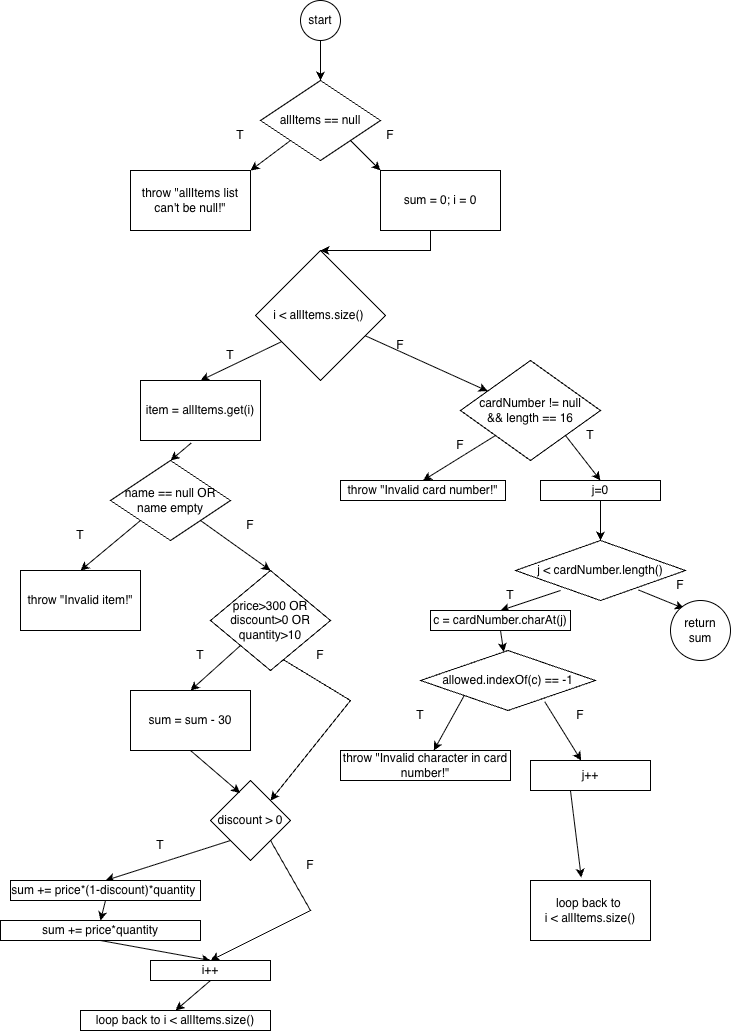

The diagram above was exported from draw.io. Its source (the exported page's mxGraphModel, read from the mxfile embedded in the PNG):
<mxGraphModel dx="925" dy="535" grid="1" gridSize="10" guides="1" tooltips="1" connect="1" arrows="1" fold="1" page="1" pageScale="1" pageWidth="850" pageHeight="1100" math="0" shadow="0">
  <root>
    <mxCell id="0" />
    <mxCell id="1" parent="0" />
    <mxCell id="cIRwww94r1Hrwua9Uf1N-9" parent="1" style="ellipse;whiteSpace=wrap;html=1;aspect=fixed;" value="start" vertex="1">
      <mxGeometry height="40" width="40" x="400" y="40" as="geometry" />
    </mxCell>
    <mxCell id="cIRwww94r1Hrwua9Uf1N-12" parent="1" style="rhombus;whiteSpace=wrap;html=1;" value="allItems == null" vertex="1">
      <mxGeometry height="80" width="120" x="360" y="120" as="geometry" />
    </mxCell>
    <mxCell id="cIRwww94r1Hrwua9Uf1N-15" edge="1" parent="1" source="cIRwww94r1Hrwua9Uf1N-9" style="endArrow=classic;html=1;rounded=0;exitX=0.5;exitY=1;exitDx=0;exitDy=0;entryX=0.5;entryY=0;entryDx=0;entryDy=0;" target="cIRwww94r1Hrwua9Uf1N-12" value="">
      <mxGeometry height="50" relative="1" width="50" as="geometry">
        <mxPoint x="420" y="320" as="sourcePoint" />
        <mxPoint x="470" y="270" as="targetPoint" />
      </mxGeometry>
    </mxCell>
    <mxCell id="cIRwww94r1Hrwua9Uf1N-16" edge="1" parent="1" source="cIRwww94r1Hrwua9Uf1N-12" style="endArrow=classic;html=1;rounded=0;exitX=0;exitY=1;exitDx=0;exitDy=0;entryX=1;entryY=0;entryDx=0;entryDy=0;" target="cIRwww94r1Hrwua9Uf1N-18" value="">
      <mxGeometry height="50" relative="1" width="50" as="geometry">
        <mxPoint x="420" y="320" as="sourcePoint" />
        <mxPoint x="416.66666666666674" y="240" as="targetPoint" />
      </mxGeometry>
    </mxCell>
    <mxCell id="cIRwww94r1Hrwua9Uf1N-18" parent="1" style="rounded=0;whiteSpace=wrap;html=1;" value="throw &quot;allItems list can't be null!&quot;" vertex="1">
      <mxGeometry height="60" width="120" x="230" y="210" as="geometry" />
    </mxCell>
    <mxCell id="cIRwww94r1Hrwua9Uf1N-19" parent="1" style="text;html=1;whiteSpace=wrap;strokeColor=none;fillColor=none;align=center;verticalAlign=middle;rounded=0;" value="T" vertex="1">
      <mxGeometry height="30" width="60" x="310" y="160" as="geometry" />
    </mxCell>
    <mxCell id="cIRwww94r1Hrwua9Uf1N-20" parent="1" style="text;html=1;whiteSpace=wrap;strokeColor=none;fillColor=none;align=center;verticalAlign=middle;rounded=0;" value="F" vertex="1">
      <mxGeometry height="30" width="60" x="460" y="160" as="geometry" />
    </mxCell>
    <mxCell id="cIRwww94r1Hrwua9Uf1N-21" parent="1" style="rounded=0;whiteSpace=wrap;html=1;" value="sum = 0; i = 0" vertex="1">
      <mxGeometry height="60" width="120" x="480" y="210" as="geometry" />
    </mxCell>
    <mxCell id="cIRwww94r1Hrwua9Uf1N-22" edge="1" parent="1" source="cIRwww94r1Hrwua9Uf1N-12" style="endArrow=classic;html=1;rounded=0;exitX=1;exitY=1;exitDx=0;exitDy=0;entryX=0;entryY=0;entryDx=0;entryDy=0;" target="cIRwww94r1Hrwua9Uf1N-21" value="">
      <mxGeometry height="50" relative="1" width="50" as="geometry">
        <mxPoint x="450" y="220" as="sourcePoint" />
        <mxPoint x="500" y="170" as="targetPoint" />
      </mxGeometry>
    </mxCell>
    <mxCell id="cIRwww94r1Hrwua9Uf1N-23" edge="1" parent="1" source="cIRwww94r1Hrwua9Uf1N-21" style="endArrow=classic;html=1;rounded=0;exitX=0.5;exitY=1;exitDx=0;exitDy=0;entryX=0.5;entryY=0;entryDx=0;entryDy=0;" target="cIRwww94r1Hrwua9Uf1N-24" value="">
      <mxGeometry height="50" relative="1" width="50" as="geometry">
        <Array as="points">
          <mxPoint x="530" y="270" />
          <mxPoint x="530" y="290" />
        </Array>
        <mxPoint x="480" y="320" as="sourcePoint" />
        <mxPoint x="530" y="310" as="targetPoint" />
      </mxGeometry>
    </mxCell>
    <mxCell id="cIRwww94r1Hrwua9Uf1N-24" parent="1" style="rhombus;whiteSpace=wrap;html=1;" value="i &amp;lt; allItems.size()&amp;nbsp;" vertex="1">
      <mxGeometry height="130" width="130" x="355" y="290" as="geometry" />
    </mxCell>
    <mxCell id="cIRwww94r1Hrwua9Uf1N-25" edge="1" parent="1" source="cIRwww94r1Hrwua9Uf1N-24" style="endArrow=classic;html=1;rounded=0;exitX=0.197;exitY=0.703;exitDx=0;exitDy=0;exitPerimeter=0;entryX=0.5;entryY=0;entryDx=0;entryDy=0;" target="cIRwww94r1Hrwua9Uf1N-27" value="">
      <mxGeometry height="50" relative="1" width="50" as="geometry">
        <mxPoint x="320" y="480" as="sourcePoint" />
        <mxPoint x="330" y="430" as="targetPoint" />
      </mxGeometry>
    </mxCell>
    <mxCell id="cIRwww94r1Hrwua9Uf1N-26" edge="1" parent="1" source="cIRwww94r1Hrwua9Uf1N-24" style="endArrow=classic;html=1;rounded=0;" target="cIRwww94r1Hrwua9Uf1N-28" value="">
      <mxGeometry height="50" relative="1" width="50" as="geometry">
        <mxPoint x="510" y="480" as="sourcePoint" />
        <mxPoint x="490" y="430" as="targetPoint" />
      </mxGeometry>
    </mxCell>
    <mxCell id="cIRwww94r1Hrwua9Uf1N-27" parent="1" style="rounded=0;whiteSpace=wrap;html=1;" value="item = allItems.get(i)" vertex="1">
      <mxGeometry height="60" width="120" x="240" y="420" as="geometry" />
    </mxCell>
    <mxCell id="cIRwww94r1Hrwua9Uf1N-28" parent="1" style="rhombus;whiteSpace=wrap;html=1;" value="cardNumber != null&lt;div&gt;&amp;amp;&amp;amp; length == 16&lt;/div&gt;" vertex="1">
      <mxGeometry height="100" width="140" x="560" y="400" as="geometry" />
    </mxCell>
    <mxCell id="cIRwww94r1Hrwua9Uf1N-30" parent="1" style="text;html=1;whiteSpace=wrap;strokeColor=none;fillColor=none;align=center;verticalAlign=middle;rounded=0;" value="T" vertex="1">
      <mxGeometry height="30" width="60" x="300" y="380" as="geometry" />
    </mxCell>
    <mxCell id="cIRwww94r1Hrwua9Uf1N-31" parent="1" style="text;html=1;whiteSpace=wrap;strokeColor=none;fillColor=none;align=center;verticalAlign=middle;rounded=0;" value="F" vertex="1">
      <mxGeometry height="30" width="60" x="470" y="370" as="geometry" />
    </mxCell>
    <mxCell id="cIRwww94r1Hrwua9Uf1N-33" edge="1" parent="1" source="cIRwww94r1Hrwua9Uf1N-27" style="endArrow=classic;html=1;rounded=0;exitX=0.422;exitY=1.043;exitDx=0;exitDy=0;exitPerimeter=0;entryX=0.5;entryY=0;entryDx=0;entryDy=0;" target="cIRwww94r1Hrwua9Uf1N-36" value="">
      <mxGeometry height="50" relative="1" width="50" as="geometry">
        <mxPoint x="220" y="600" as="sourcePoint" />
        <mxPoint x="291" y="530" as="targetPoint" />
      </mxGeometry>
    </mxCell>
    <mxCell id="cIRwww94r1Hrwua9Uf1N-34" edge="1" parent="1" source="cIRwww94r1Hrwua9Uf1N-28" style="endArrow=classic;html=1;rounded=0;exitX=0;exitY=1;exitDx=0;exitDy=0;entryX=0.5;entryY=0;entryDx=0;entryDy=0;" target="cIRwww94r1Hrwua9Uf1N-66" value="">
      <mxGeometry height="50" relative="1" width="50" as="geometry">
        <mxPoint x="460" y="580" as="sourcePoint" />
        <mxPoint x="570" y="510" as="targetPoint" />
      </mxGeometry>
    </mxCell>
    <mxCell id="cIRwww94r1Hrwua9Uf1N-35" edge="1" parent="1" source="cIRwww94r1Hrwua9Uf1N-28" style="endArrow=classic;html=1;rounded=0;exitX=1;exitY=1;exitDx=0;exitDy=0;entryX=0.5;entryY=0;entryDx=0;entryDy=0;" target="cIRwww94r1Hrwua9Uf1N-68" value="">
      <mxGeometry height="50" relative="1" width="50" as="geometry">
        <mxPoint x="640" y="560" as="sourcePoint" />
        <mxPoint x="700" y="510" as="targetPoint" />
      </mxGeometry>
    </mxCell>
    <mxCell id="cIRwww94r1Hrwua9Uf1N-36" parent="1" style="rhombus;whiteSpace=wrap;html=1;" value="name == null OR name empty" vertex="1">
      <mxGeometry height="80" width="120" x="210" y="500" as="geometry" />
    </mxCell>
    <mxCell id="cIRwww94r1Hrwua9Uf1N-37" edge="1" parent="1" source="cIRwww94r1Hrwua9Uf1N-36" style="endArrow=classic;html=1;rounded=0;exitX=0;exitY=1;exitDx=0;exitDy=0;entryX=0.5;entryY=0;entryDx=0;entryDy=0;" target="cIRwww94r1Hrwua9Uf1N-39" value="">
      <mxGeometry height="50" relative="1" width="50" as="geometry">
        <mxPoint x="180" y="640" as="sourcePoint" />
        <mxPoint x="210" y="600" as="targetPoint" />
      </mxGeometry>
    </mxCell>
    <mxCell id="cIRwww94r1Hrwua9Uf1N-38" edge="1" parent="1" source="cIRwww94r1Hrwua9Uf1N-36" style="endArrow=classic;html=1;rounded=0;exitX=1;exitY=1;exitDx=0;exitDy=0;entryX=0.5;entryY=0;entryDx=0;entryDy=0;" target="cIRwww94r1Hrwua9Uf1N-40" value="">
      <mxGeometry height="50" relative="1" width="50" as="geometry">
        <mxPoint x="290" y="660" as="sourcePoint" />
        <mxPoint x="330" y="600" as="targetPoint" />
      </mxGeometry>
    </mxCell>
    <mxCell id="cIRwww94r1Hrwua9Uf1N-39" parent="1" style="rounded=0;whiteSpace=wrap;html=1;" value="throw &quot;Invalid item!&quot;" vertex="1">
      <mxGeometry height="60" width="120" x="120" y="610" as="geometry" />
    </mxCell>
    <mxCell id="cIRwww94r1Hrwua9Uf1N-40" parent="1" style="rhombus;whiteSpace=wrap;html=1;" value="price&amp;gt;300 OR discount&amp;gt;0 OR quantity&amp;gt;10" vertex="1">
      <mxGeometry height="100" width="120" x="310" y="610" as="geometry" />
    </mxCell>
    <mxCell id="cIRwww94r1Hrwua9Uf1N-42" edge="1" parent="1" source="cIRwww94r1Hrwua9Uf1N-40" style="endArrow=classic;html=1;rounded=0;exitX=0;exitY=1;exitDx=0;exitDy=0;entryX=0.5;entryY=0;entryDx=0;entryDy=0;" target="cIRwww94r1Hrwua9Uf1N-48" value="">
      <mxGeometry height="50" relative="1" width="50" as="geometry">
        <mxPoint x="290" y="770" as="sourcePoint" />
        <mxPoint x="300" y="730" as="targetPoint" />
      </mxGeometry>
    </mxCell>
    <mxCell id="cIRwww94r1Hrwua9Uf1N-44" parent="1" style="text;html=1;whiteSpace=wrap;strokeColor=none;fillColor=none;align=center;verticalAlign=middle;rounded=0;" value="T" vertex="1">
      <mxGeometry height="30" width="60" x="150" y="560" as="geometry" />
    </mxCell>
    <mxCell id="cIRwww94r1Hrwua9Uf1N-45" parent="1" style="text;html=1;whiteSpace=wrap;strokeColor=none;fillColor=none;align=center;verticalAlign=middle;rounded=0;" value="F" vertex="1">
      <mxGeometry height="30" width="60" x="320" y="550" as="geometry" />
    </mxCell>
    <mxCell id="cIRwww94r1Hrwua9Uf1N-46" parent="1" style="text;html=1;whiteSpace=wrap;strokeColor=none;fillColor=none;align=center;verticalAlign=middle;rounded=0;" value="T" vertex="1">
      <mxGeometry height="30" width="60" x="270" y="680" as="geometry" />
    </mxCell>
    <mxCell id="cIRwww94r1Hrwua9Uf1N-47" parent="1" style="text;html=1;whiteSpace=wrap;strokeColor=none;fillColor=none;align=center;verticalAlign=middle;rounded=0;" value="F" vertex="1">
      <mxGeometry height="30" width="60" x="390" y="680" as="geometry" />
    </mxCell>
    <mxCell id="cIRwww94r1Hrwua9Uf1N-48" parent="1" style="rounded=0;whiteSpace=wrap;html=1;" value="sum = sum - 30" vertex="1">
      <mxGeometry height="60" width="120" x="230" y="730" as="geometry" />
    </mxCell>
    <mxCell id="cIRwww94r1Hrwua9Uf1N-49" parent="1" style="rhombus;whiteSpace=wrap;html=1;" value="discount &amp;gt; 0" vertex="1">
      <mxGeometry height="80" width="80" x="310" y="820" as="geometry" />
    </mxCell>
    <mxCell id="cIRwww94r1Hrwua9Uf1N-50" edge="1" parent="1" source="cIRwww94r1Hrwua9Uf1N-48" style="endArrow=classic;html=1;rounded=0;exitX=0.5;exitY=1;exitDx=0;exitDy=0;entryX=0.369;entryY=0.157;entryDx=0;entryDy=0;entryPerimeter=0;" target="cIRwww94r1Hrwua9Uf1N-49" value="">
      <mxGeometry height="50" relative="1" width="50" as="geometry">
        <mxPoint x="260" y="880" as="sourcePoint" />
        <mxPoint x="310" y="830" as="targetPoint" />
      </mxGeometry>
    </mxCell>
    <mxCell id="cIRwww94r1Hrwua9Uf1N-54" edge="1" parent="1" source="cIRwww94r1Hrwua9Uf1N-40" style="endArrow=classic;html=1;rounded=0;exitX=0.609;exitY=0.893;exitDx=0;exitDy=0;exitPerimeter=0;entryX=1;entryY=0;entryDx=0;entryDy=0;" target="cIRwww94r1Hrwua9Uf1N-49" value="">
      <mxGeometry height="50" relative="1" width="50" as="geometry">
        <Array as="points">
          <mxPoint x="450" y="740" />
        </Array>
        <mxPoint x="400" y="770" as="sourcePoint" />
        <mxPoint x="450" y="720" as="targetPoint" />
      </mxGeometry>
    </mxCell>
    <mxCell id="cIRwww94r1Hrwua9Uf1N-55" edge="1" parent="1" source="cIRwww94r1Hrwua9Uf1N-49" style="endArrow=classic;html=1;rounded=0;exitX=0;exitY=1;exitDx=0;exitDy=0;entryX=0.5;entryY=0;entryDx=0;entryDy=0;" target="cIRwww94r1Hrwua9Uf1N-56" value="">
      <mxGeometry height="50" relative="1" width="50" as="geometry">
        <mxPoint x="220" y="990" as="sourcePoint" />
        <mxPoint x="240" y="910" as="targetPoint" />
      </mxGeometry>
    </mxCell>
    <mxCell id="cIRwww94r1Hrwua9Uf1N-56" parent="1" style="rounded=0;whiteSpace=wrap;html=1;" value="sum += price*(1-discount)*quantity&amp;nbsp;" vertex="1">
      <mxGeometry height="20" width="190" x="110" y="920" as="geometry" />
    </mxCell>
    <mxCell id="cIRwww94r1Hrwua9Uf1N-57" parent="1" style="rounded=0;whiteSpace=wrap;html=1;" value="sum += price*quantity" vertex="1">
      <mxGeometry height="20" width="200" x="100" y="960" as="geometry" />
    </mxCell>
    <mxCell id="cIRwww94r1Hrwua9Uf1N-58" edge="1" parent="1" source="cIRwww94r1Hrwua9Uf1N-56" style="endArrow=classic;html=1;rounded=0;exitX=0.5;exitY=1;exitDx=0;exitDy=0;entryX=0.5;entryY=0;entryDx=0;entryDy=0;" target="cIRwww94r1Hrwua9Uf1N-57" value="">
      <mxGeometry height="50" relative="1" width="50" as="geometry">
        <mxPoint x="30" y="1040" as="sourcePoint" />
        <mxPoint x="80" y="990" as="targetPoint" />
      </mxGeometry>
    </mxCell>
    <mxCell id="cIRwww94r1Hrwua9Uf1N-59" edge="1" parent="1" source="cIRwww94r1Hrwua9Uf1N-57" style="endArrow=classic;html=1;rounded=0;exitX=0.5;exitY=1;exitDx=0;exitDy=0;entryX=0.5;entryY=0;entryDx=0;entryDy=0;" target="cIRwww94r1Hrwua9Uf1N-61" value="">
      <mxGeometry height="50" relative="1" width="50" as="geometry">
        <mxPoint x="210" y="1060" as="sourcePoint" />
        <mxPoint x="310" y="1020" as="targetPoint" />
      </mxGeometry>
    </mxCell>
    <mxCell id="cIRwww94r1Hrwua9Uf1N-60" edge="1" parent="1" source="cIRwww94r1Hrwua9Uf1N-49" style="endArrow=classic;html=1;rounded=0;exitX=1;exitY=1;exitDx=0;exitDy=0;entryX=0.5;entryY=0;entryDx=0;entryDy=0;" target="cIRwww94r1Hrwua9Uf1N-61" value="">
      <mxGeometry height="50" relative="1" width="50" as="geometry">
        <Array as="points">
          <mxPoint x="410" y="950" />
        </Array>
        <mxPoint x="370" y="1030" as="sourcePoint" />
        <mxPoint x="330" y="1020" as="targetPoint" />
      </mxGeometry>
    </mxCell>
    <mxCell id="cIRwww94r1Hrwua9Uf1N-61" parent="1" style="rounded=0;whiteSpace=wrap;html=1;" value="i++" vertex="1">
      <mxGeometry height="20" width="120" x="250" y="1000" as="geometry" />
    </mxCell>
    <mxCell id="cIRwww94r1Hrwua9Uf1N-62" edge="1" parent="1" source="cIRwww94r1Hrwua9Uf1N-61" style="endArrow=classic;html=1;rounded=0;exitX=0.5;exitY=1;exitDx=0;exitDy=0;entryX=0.5;entryY=0;entryDx=0;entryDy=0;" target="cIRwww94r1Hrwua9Uf1N-63" value="">
      <mxGeometry height="50" relative="1" width="50" as="geometry">
        <mxPoint x="310" y="1070" as="sourcePoint" />
        <mxPoint x="320" y="1050" as="targetPoint" />
      </mxGeometry>
    </mxCell>
    <mxCell id="cIRwww94r1Hrwua9Uf1N-63" parent="1" style="rounded=0;whiteSpace=wrap;html=1;" value="loop back to&amp;nbsp;i &amp;lt; allItems.size()" vertex="1">
      <mxGeometry height="20" width="190" x="180" y="1050" as="geometry" />
    </mxCell>
    <mxCell id="cIRwww94r1Hrwua9Uf1N-64" parent="1" style="text;html=1;whiteSpace=wrap;strokeColor=none;fillColor=none;align=center;verticalAlign=middle;rounded=0;" value="F" vertex="1">
      <mxGeometry height="30" width="60" x="530" y="470" as="geometry" />
    </mxCell>
    <mxCell id="cIRwww94r1Hrwua9Uf1N-65" parent="1" style="text;html=1;whiteSpace=wrap;strokeColor=none;fillColor=none;align=center;verticalAlign=middle;rounded=0;" value="T" vertex="1">
      <mxGeometry height="30" width="60" x="660" y="460" as="geometry" />
    </mxCell>
    <mxCell id="cIRwww94r1Hrwua9Uf1N-66" parent="1" style="rounded=0;whiteSpace=wrap;html=1;" value="throw &quot;Invalid card number!&quot;" vertex="1">
      <mxGeometry height="20" width="165" x="440" y="520" as="geometry" />
    </mxCell>
    <mxCell id="cIRwww94r1Hrwua9Uf1N-68" parent="1" style="rounded=0;whiteSpace=wrap;html=1;" value="j=0" vertex="1">
      <mxGeometry height="20" width="120" x="640" y="520" as="geometry" />
    </mxCell>
    <mxCell id="cIRwww94r1Hrwua9Uf1N-69" parent="1" style="rhombus;whiteSpace=wrap;html=1;" value="j &amp;lt; cardNumber.length()" vertex="1">
      <mxGeometry height="60" width="170" x="615" y="580" as="geometry" />
    </mxCell>
    <mxCell id="cIRwww94r1Hrwua9Uf1N-70" edge="1" parent="1" source="cIRwww94r1Hrwua9Uf1N-68" style="endArrow=classic;html=1;rounded=0;exitX=0.5;exitY=1;exitDx=0;exitDy=0;entryX=0.5;entryY=0;entryDx=0;entryDy=0;" target="cIRwww94r1Hrwua9Uf1N-69" value="">
      <mxGeometry height="50" relative="1" width="50" as="geometry">
        <mxPoint x="590" y="610" as="sourcePoint" />
        <mxPoint x="640" y="560" as="targetPoint" />
      </mxGeometry>
    </mxCell>
    <mxCell id="cIRwww94r1Hrwua9Uf1N-71" edge="1" parent="1" source="cIRwww94r1Hrwua9Uf1N-69" style="endArrow=classic;html=1;rounded=0;exitX=0.265;exitY=0.833;exitDx=0;exitDy=0;exitPerimeter=0;entryX=0.5;entryY=0;entryDx=0;entryDy=0;" target="cIRwww94r1Hrwua9Uf1N-74" value="">
      <mxGeometry height="50" relative="1" width="50" as="geometry">
        <mxPoint x="570" y="700" as="sourcePoint" />
        <mxPoint x="620" y="650" as="targetPoint" />
      </mxGeometry>
    </mxCell>
    <mxCell id="cIRwww94r1Hrwua9Uf1N-72" edge="1" parent="1" source="cIRwww94r1Hrwua9Uf1N-69" style="endArrow=classic;html=1;rounded=0;exitX=0.724;exitY=0.825;exitDx=0;exitDy=0;exitPerimeter=0;entryX=0.225;entryY=0.133;entryDx=0;entryDy=0;entryPerimeter=0;" target="cIRwww94r1Hrwua9Uf1N-73" value="">
      <mxGeometry height="50" relative="1" width="50" as="geometry">
        <mxPoint x="730" y="710" as="sourcePoint" />
        <mxPoint x="780" y="660" as="targetPoint" />
      </mxGeometry>
    </mxCell>
    <mxCell id="cIRwww94r1Hrwua9Uf1N-73" parent="1" style="ellipse;whiteSpace=wrap;html=1;aspect=fixed;" value="return&lt;div&gt;sum&lt;/div&gt;" vertex="1">
      <mxGeometry height="60" width="60" x="770" y="640" as="geometry" />
    </mxCell>
    <mxCell id="cIRwww94r1Hrwua9Uf1N-74" parent="1" style="rounded=0;whiteSpace=wrap;html=1;" value="c = cardNumber.charAt(j)" vertex="1">
      <mxGeometry height="20" width="140" x="530" y="650" as="geometry" />
    </mxCell>
    <mxCell id="cIRwww94r1Hrwua9Uf1N-75" edge="1" parent="1" source="cIRwww94r1Hrwua9Uf1N-74" style="endArrow=classic;html=1;rounded=0;exitX=0.5;exitY=1;exitDx=0;exitDy=0;" target="cIRwww94r1Hrwua9Uf1N-76" value="">
      <mxGeometry height="50" relative="1" width="50" as="geometry">
        <mxPoint x="550" y="780" as="sourcePoint" />
        <mxPoint x="600" y="730" as="targetPoint" />
      </mxGeometry>
    </mxCell>
    <mxCell id="cIRwww94r1Hrwua9Uf1N-76" parent="1" style="rhombus;whiteSpace=wrap;html=1;" value="allowed.indexOf(c) == -1" vertex="1">
      <mxGeometry height="60" width="175" x="520" y="690" as="geometry" />
    </mxCell>
    <mxCell id="cIRwww94r1Hrwua9Uf1N-77" edge="1" parent="1" source="cIRwww94r1Hrwua9Uf1N-76" style="endArrow=classic;html=1;rounded=0;exitX=0;exitY=1;exitDx=0;exitDy=0;" target="cIRwww94r1Hrwua9Uf1N-78" value="">
      <mxGeometry height="50" relative="1" width="50" as="geometry">
        <mxPoint x="490" y="840" as="sourcePoint" />
        <mxPoint x="540" y="790" as="targetPoint" />
      </mxGeometry>
    </mxCell>
    <mxCell id="cIRwww94r1Hrwua9Uf1N-78" parent="1" style="rounded=0;whiteSpace=wrap;html=1;" value="throw &quot;Invalid character in card number!&quot;" vertex="1">
      <mxGeometry height="30" width="170" x="440" y="790" as="geometry" />
    </mxCell>
    <mxCell id="cIRwww94r1Hrwua9Uf1N-83" edge="1" parent="1" source="cIRwww94r1Hrwua9Uf1N-76" style="endArrow=classic;html=1;rounded=0;exitX=0.71;exitY=0.854;exitDx=0;exitDy=0;exitPerimeter=0;" target="cIRwww94r1Hrwua9Uf1N-84" value="">
      <mxGeometry height="50" relative="1" width="50" as="geometry">
        <mxPoint x="630" y="840" as="sourcePoint" />
        <mxPoint x="680" y="790" as="targetPoint" />
      </mxGeometry>
    </mxCell>
    <mxCell id="cIRwww94r1Hrwua9Uf1N-84" parent="1" style="rounded=0;whiteSpace=wrap;html=1;" value="j++" vertex="1">
      <mxGeometry height="30" width="120" x="630" y="800" as="geometry" />
    </mxCell>
    <mxCell id="cIRwww94r1Hrwua9Uf1N-85" edge="1" parent="1" source="cIRwww94r1Hrwua9Uf1N-84" style="endArrow=classic;html=1;rounded=0;exitX=0.333;exitY=1;exitDx=0;exitDy=0;exitPerimeter=0;entryX=0.423;entryY=-0.048;entryDx=0;entryDy=0;entryPerimeter=0;" target="cIRwww94r1Hrwua9Uf1N-86" value="">
      <mxGeometry height="50" relative="1" width="50" as="geometry">
        <mxPoint x="630" y="940" as="sourcePoint" />
        <mxPoint x="680" y="890" as="targetPoint" />
      </mxGeometry>
    </mxCell>
    <mxCell id="cIRwww94r1Hrwua9Uf1N-86" parent="1" style="rounded=0;whiteSpace=wrap;html=1;" value="loop back to&amp;nbsp;&lt;div&gt;i &amp;lt; allItems.size()&lt;/div&gt;" vertex="1">
      <mxGeometry height="60" width="120" x="630" y="920" as="geometry" />
    </mxCell>
    <mxCell id="PVOwNnag6-j1oZkHboSJ-1" parent="1" style="text;html=1;whiteSpace=wrap;strokeColor=none;fillColor=none;align=center;verticalAlign=middle;rounded=0;" value="T" vertex="1">
      <mxGeometry height="30" width="60" x="230" y="870" as="geometry" />
    </mxCell>
    <mxCell id="PVOwNnag6-j1oZkHboSJ-2" parent="1" style="text;html=1;whiteSpace=wrap;strokeColor=none;fillColor=none;align=center;verticalAlign=middle;rounded=0;" value="F" vertex="1">
      <mxGeometry height="30" width="60" x="380" y="890" as="geometry" />
    </mxCell>
    <mxCell id="PVOwNnag6-j1oZkHboSJ-3" parent="1" style="text;html=1;whiteSpace=wrap;strokeColor=none;fillColor=none;align=center;verticalAlign=middle;rounded=0;" value="T" vertex="1">
      <mxGeometry height="30" width="60" x="580" y="620" as="geometry" />
    </mxCell>
    <mxCell id="PVOwNnag6-j1oZkHboSJ-4" parent="1" style="text;html=1;whiteSpace=wrap;strokeColor=none;fillColor=none;align=center;verticalAlign=middle;rounded=0;" value="F" vertex="1">
      <mxGeometry height="30" width="60" x="750" y="610" as="geometry" />
    </mxCell>
    <mxCell id="PVOwNnag6-j1oZkHboSJ-5" parent="1" style="text;html=1;whiteSpace=wrap;strokeColor=none;fillColor=none;align=center;verticalAlign=middle;rounded=0;" value="T" vertex="1">
      <mxGeometry height="30" width="60" x="490" y="740" as="geometry" />
    </mxCell>
    <mxCell id="PVOwNnag6-j1oZkHboSJ-6" parent="1" style="text;html=1;whiteSpace=wrap;strokeColor=none;fillColor=none;align=center;verticalAlign=middle;rounded=0;" value="F" vertex="1">
      <mxGeometry height="30" width="60" x="650" y="740" as="geometry" />
    </mxCell>
  </root>
</mxGraphModel>